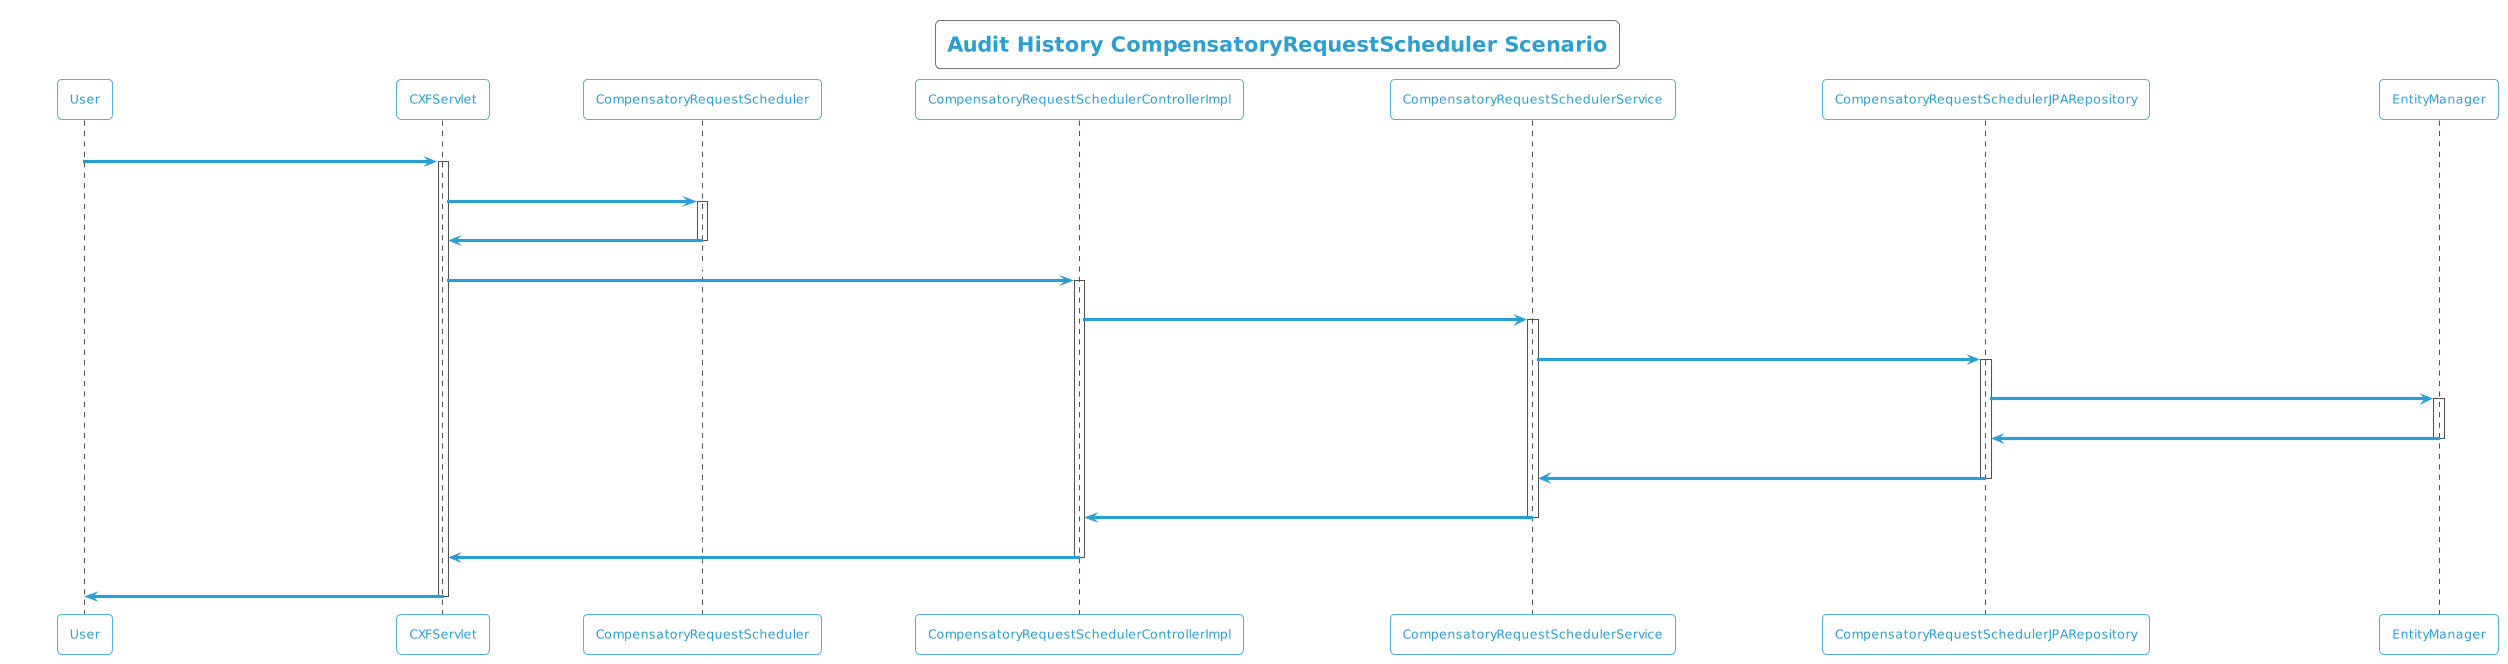

The diagram above was rendered by PlantUML. Its source (embedded in the PNG):
@startuml
!theme cyborg-outline
title Audit History CompensatoryRequestScheduler Scenario
participant User
User -> CXFServlet: GET, CompensatoryRequestScheduler
activate CXFServlet
CXFServlet -> CompensatoryRequestScheduler: << auditHistory >>
activate CompensatoryRequestScheduler
CompensatoryRequestScheduler -> CXFServlet: << instance >>
deactivate CompensatoryRequestScheduler
CXFServlet -> CompensatoryRequestSchedulerControllerImpl: auditHistory(:CompensatoryRequestScheduler)
activate CompensatoryRequestSchedulerControllerImpl
CompensatoryRequestSchedulerControllerImpl -> CompensatoryRequestSchedulerService: auditHistory(:CompensatoryRequestScheduler)
activate CompensatoryRequestSchedulerService
CompensatoryRequestSchedulerService -> CompensatoryRequestSchedulerJPARepository: auditHistory(:CompensatoryRequestScheduler)
activate CompensatoryRequestSchedulerJPARepository
CompensatoryRequestSchedulerJPARepository -> EntityManager: response(:int,Integer,Integer)
activate EntityManager
EntityManager -> CompensatoryRequestSchedulerJPARepository: << persisted CompensatoryRequestSchedulerAuditHistory >>
deactivate EntityManager
CompensatoryRequestSchedulerJPARepository -> CompensatoryRequestSchedulerService: << persisted CompensatoryRequestSchedulerAuditHistory >>
deactivate CompensatoryRequestSchedulerJPARepository
CompensatoryRequestSchedulerService -> CompensatoryRequestSchedulerControllerImpl: << persisted CompensatoryRequestSchedulerAuditHistory >>
deactivate CompensatoryRequestSchedulerService
CompensatoryRequestSchedulerControllerImpl -> CXFServlet: << persisted CompensatoryRequestSchedulerAuditHistory >>
deactivate CompensatoryRequestSchedulerControllerImpl
CXFServlet -> User: marshalled CompensatoryRequestScheduler XML
deactivate CXFServlet
@enduml